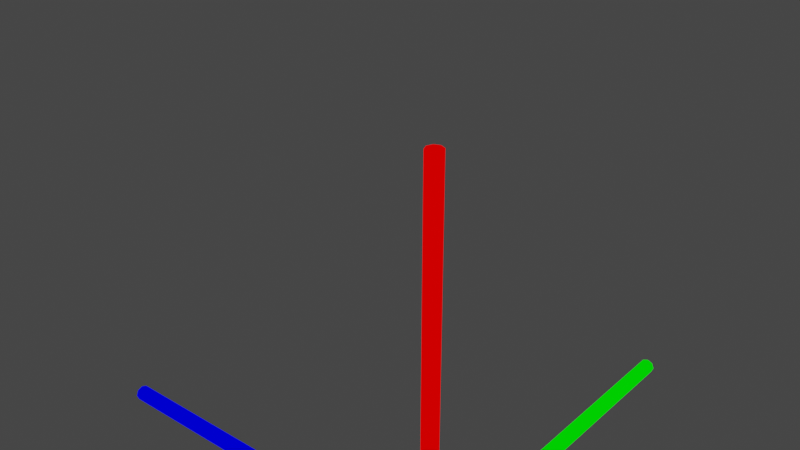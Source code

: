 # Source: axes.blend  (saved by Blender 2.92.15; exported with 4.5.12 LTS)
import bpy
from mathutils import Matrix  # noqa: F401  (used for matrix-valued properties, if any)

bpy.ops.wm.read_factory_settings(use_empty=True)
scene = bpy.context.scene
scene.name = 'Scene'

# ---- collections
col_collection = bpy.data.collections.new('Collection'); scene.collection.children.link(col_collection)

# ---- materials (node trees are filled in below, after node groups)
mat_w = bpy.data.materials.new('W')
mat_w.use_transparent_shadow = False
mat_r = bpy.data.materials.new('R')
mat_r.use_transparent_shadow = False
mat_g = bpy.data.materials.new('G')
mat_g.use_transparent_shadow = False
mat_b = bpy.data.materials.new('B')
mat_b.use_transparent_shadow = False

# ---- node groups
ng_auto_smooth = bpy.data.node_groups.new('Auto Smooth', 'GeometryNodeTree')
_s = ng_auto_smooth.interface.new_socket(name='Geometry', in_out='OUTPUT', socket_type='NodeSocketGeometry')
_s = ng_auto_smooth.interface.new_socket(name='Geometry', in_out='INPUT', socket_type='NodeSocketGeometry')
_s = ng_auto_smooth.interface.new_socket(name='Angle', in_out='INPUT', socket_type='NodeSocketFloat')
_s.subtype = 'ANGLE'
_s.min_value = 0.0
_s.max_value = 3.142
ng_auto_smooth.is_modifier = True
_N = ng_auto_smooth.nodes; _L = ng_auto_smooth.links
n0 = _N.new('NodeGroupOutput'); n0.name = 'Group Output'; n0.location = (480, -100)
n1 = _N.new('NodeGroupInput'); n1.name = 'Group Input'; n1.location = (-420, -300)
n2 = _N.new('NodeGroupInput'); n2.name = 'Group Input.001'; n2.location = (-60, -100)
n3 = _N.new('GeometryNodeSetShadeSmooth'); n3.name = 'Set Shade Smooth'; n3.location = (120, -100)
n3.domain = 'EDGE'
n4 = _N.new('GeometryNodeSetShadeSmooth'); n4.name = 'Set Shade Smooth.001'; n4.location = (300, -100)
n5 = _N.new('GeometryNodeInputMeshEdgeAngle'); n5.name = 'Edge Angle'; n5.location = (-420, -220)
n6 = _N.new('GeometryNodeInputEdgeSmooth'); n6.name = 'Is Edge Smooth'; n6.location = (-60, -160)
n7 = _N.new('GeometryNodeInputShadeSmooth'); n7.name = 'Is Face Smooth'; n7.location = (-240, -340)
n8 = _N.new('FunctionNodeBooleanMath'); n8.name = 'Boolean Math'; n8.location = (-60, -220)
n9 = _N.new('FunctionNodeCompare'); n9.name = 'Compare'; n9.location = (-240, -180)
n9.operation = 'LESS_EQUAL'
_L.new(n5.outputs[0], n9.inputs[0])
_L.new(n4.outputs[0], n0.inputs[0])
_L.new(n1.outputs[1], n9.inputs[1])
_L.new(n9.outputs[0], n8.inputs[0])
_L.new(n7.outputs[0], n8.inputs[1])
_L.new(n2.outputs[0], n3.inputs[0])
_L.new(n6.outputs[0], n3.inputs[1])
_L.new(n3.outputs[0], n4.inputs[0])
_L.new(n8.outputs[0], n3.inputs[2])
n0.is_active_output = True

# ---- material node trees
mat_w.use_nodes = True; mat_w.node_tree.nodes.clear()
_N = mat_w.node_tree.nodes; _L = mat_w.node_tree.links
n0 = _N.new('ShaderNodeOutputMaterial'); n0.name = 'Material Output'; n0.location = (300, 300)
n1 = _N.new('ShaderNodeEmission'); n1.name = 'Emission'; n1.location = (10, 300)
_L.new(n1.outputs[0], n0.inputs[0])
n0.is_active_output = True
mat_r.use_nodes = True; mat_r.node_tree.nodes.clear()
_N = mat_r.node_tree.nodes; _L = mat_r.node_tree.links
n0 = _N.new('ShaderNodeOutputMaterial'); n0.name = 'Material Output'; n0.location = (300, 300)
n1 = _N.new('ShaderNodeEmission'); n1.name = 'Emission'; n1.location = (10, 300)
n1.inputs[0].default_value = (1.0, 0.0, 0.0, 1.0)
_L.new(n1.outputs[0], n0.inputs[0])
n0.is_active_output = True
mat_g.use_nodes = True; mat_g.node_tree.nodes.clear()
_N = mat_g.node_tree.nodes; _L = mat_g.node_tree.links
n0 = _N.new('ShaderNodeOutputMaterial'); n0.name = 'Material Output'; n0.location = (300, 300)
n1 = _N.new('ShaderNodeEmission'); n1.name = 'Emission'; n1.location = (10, 300)
n1.inputs[0].default_value = (0.0, 1.0, 0.0, 1.0)
_L.new(n1.outputs[0], n0.inputs[0])
n0.is_active_output = True
mat_b.use_nodes = True; mat_b.node_tree.nodes.clear()
_N = mat_b.node_tree.nodes; _L = mat_b.node_tree.links
n0 = _N.new('ShaderNodeOutputMaterial'); n0.name = 'Material Output'; n0.location = (300, 300)
n1 = _N.new('ShaderNodeEmission'); n1.name = 'Emission'; n1.location = (10, 300)
n1.inputs[0].default_value = (0.0, 0.0, 1.0, 1.0)
_L.new(n1.outputs[0], n0.inputs[0])
n0.is_active_output = True

# ---- world
world_world = bpy.data.worlds.new('World'); scene.world = world_world
world_world.use_nodes = True; world_world.node_tree.nodes.clear()
_N = world_world.node_tree.nodes; _L = world_world.node_tree.links
n0 = _N.new('ShaderNodeOutputWorld'); n0.name = 'World Output'; n0.location = (300, 300)
n1 = _N.new('ShaderNodeBackground'); n1.name = 'Background'; n1.location = (10, 300)
n1.inputs[0].default_value = (0.05088, 0.05088, 0.05088, 1.0)
_L.new(n1.outputs[0], n0.inputs[0])
n0.is_active_output = True
world_world.color = (0.05088, 0.05088, 0.05088)
world_world.use_sun_shadow = False
world_world.sun_shadow_jitter_overblur = 0.0

# ---- meshes
me_sphere = bpy.data.meshes.new('Sphere')
me_sphere.from_pydata([(-0.01414, -0.01414, 1.0), (-0.02, -9.313e-09, 1.0), (-0.01414, 0.01414, 1.0), (6.991e-08, 0.02, 1.0), (0.01414, 0.01414, 1.0), (0.02, 3.725e-09, 1.0), (0.01414, -0.01414, 1.0), (7.736e-08, -0.02, 1.0), (-0.01414, 1.0, 0.01414), (-0.02, 1.0, 1.082e-08), (-0.01414, 1.0, -0.01414), (-7.098e-09, 1.0, -0.02), (0.01414, 1.0, -0.01414), (0.02, 1.0, -5.235e-09), (0.01414, 1.0, 0.01414), (3.373e-09, 1.0, 0.02), (-1.0, -0.01414, 0.01414), (-1.0, -0.02, 8.481e-08), (-1.0, -0.01414, -0.01414), (-1.0, -5.588e-09, -0.02), (-1.0, 0.01414, -0.01414), (-1.0, 0.02, 7.177e-08), (-1.0, 0.01414, 0.01414), (-1.0, 1.863e-09, 0.02), (8.742e-10, -0.02, -6.263e-10), (0.01414, -0.01414, -1.228e-09), (0.02, -1.748e-09, -1.51e-09), (-1.935e-10, -0.01414, -0.01414), (-6.357e-10, -1.443e-09, -0.02), (0.01414, -1.909e-09, -0.01414), (-0.01414, 0.01414, -0.01414), (-0.02, 0.02, -2.215e-09), (-0.01414, 0.01414, 0.01414), (-4.078e-09, 0.02, 0.02), (-0.02, -9.313e-09, 0.02), (-0.01414, -0.01414, 0.01414), (0.01414, 0.01414, 0.01414)], [], [(2, 1, 0, 7, 6, 5, 4, 3), (10, 9, 8, 15, 14, 13, 12, 11), (18, 17, 16, 23, 22, 21, 20, 19), (25, 24, 27), (29, 27, 28), (26, 25, 29), (27, 29, 25), (31, 9, 10, 30), (24, 17, 18, 27), (10, 11, 28, 30), (28, 19, 20, 30), (31, 21, 22, 32), (20, 21, 31, 30), (33, 3, 4, 36), (35, 0, 1, 34), (24, 7, 0, 35), (26, 5, 6, 25), (34, 1, 2, 32), (36, 4, 5, 26), (33, 32, 2, 3), (25, 6, 7, 24), (35, 16, 17, 24), (34, 23, 16, 35), (33, 15, 8, 32), (26, 13, 14, 36), (36, 14, 15, 33), (32, 22, 23, 34), (27, 18, 19, 28), (12, 29, 28, 11), (29, 12, 13, 26), (32, 8, 9, 31)])
me_sphere.polygons.foreach_set('use_smooth', [True] * 31)
me_sphere.polygons.foreach_set('material_index', [1, 2, 3, 0, 0, 0, 0, 2, 3, 2, 3, 3, 3, 1, 1, 1, 1, 1, 1, 1, 1, 3, 3, 2, 2, 2, 3, 3, 2, 2, 2])
_k = set([(0, 1), (0, 7), (1, 2), (2, 3), (3, 4), (4, 5), (5, 6), (6, 7), (8, 9), (8, 15), (9, 10), (10, 11), (11, 12), (12, 13), (13, 14), (14, 15), (16, 17), (16, 23), (17, 18), (18, 19), (19, 20), (20, 21), (21, 22), (22, 23), (28, 30), (30, 31), (31, 32), (32, 33), (32, 34), (33, 36), (34, 35)])
me_sphere.attributes.new('sharp_edge', 'BOOLEAN', 'EDGE').data.foreach_set('value', [ (min(e.vertices), max(e.vertices)) in _k for e in me_sphere.edges])
_uv = me_sphere.uv_layers.new(name='UVMap')
_uv.uv.foreach_set('vector', [0.2857, 0.0, 0.1429, 0.0, 0.0, 0.0, 1.0, 0.0, 0.8571, 0.0, 0.7143, 0.0, 0.5714, 0.0, 0.4286, 0.0, 0.2857, 0.0, 0.1429, 0.0, 0.0, 0.0, 1.0, 0.0, 0.8571, 0.0, 0.7143, 0.0, 0.5714, 0.0, 0.4286, 0.0, 0.2857, 0.0, 0.1429, 0.0, 0.0, 0.0, 1.0, 0.0, 0.8571, 0.0, 0.7143, 0.0, 0.5714, 0.0, 0.4286, 0.0, 0.0, 0.0, 1.0, 0.125, 0.0, 0.0, 1.0, 0.25, 1.0, 0.25, 1.0, 0.375, 0.9375, 0.0, 0.0, 0.0, 1.0, 0.5, 0.0, 0.0, 0.0, 0.0, 0.0, 0.0, 0.98, 0.125, 0.0, 0.125, 0.0, 0.25, 0.9859, 0.25, 1.0, 0.125, 0.0, 0.125, 0.0, 0.25, 0.125, 0.5, 0.0, 0.25, 0.0, 0.375, 1.0, 0.375, 0.9859, 0.25, 1.0, 0.375, 0.0, 0.375, 0.0, 0.5, 0.9859, 0.5, 0.98, 0.625, 0.0, 0.625, 0.0, 0.75, 0.9859, 0.75, 0.0, 0.5, 0.0, 0.625, 0.98, 0.625, 0.9859, 0.5, 0.98, 0.375, 0.0, 0.375, 0.0, 0.5, 0.9859, 0.5, 0.9859, 0.0, 0.0, 0.0, 0.0, 0.125, 0.98, 0.125, 1.0, 0.875, 0.0, 0.875, 0.0, 1.0, 0.9859, 1.0, 1.0, 0.625, 0.0, 0.625, 0.0, 0.75, 1.0, 0.7499, 0.98, 0.125, 0.0, 0.125, 0.0, 0.25, 0.9859, 0.25, 0.9859, 0.5, 0.0, 0.5, 0.0, 0.625, 1.0, 0.625, 0.98, 0.375, 0.9859, 0.25, 0.0, 0.25, 0.0, 0.375, 1.0, 0.75, 0.0, 0.75, 0.0, 0.875, 1.0, 0.875, 0.9859, 0.0, 0.0, 0.0, 0.0, 0.125, 1.0, 0.125, 0.98, 0.875, 0.0, 0.875, 0.0, 1.0, 0.9859, 1.0, 0.98, 0.875, 0.0, 0.875, 0.0, 1.0, 0.9859, 1.0, 1.0, 0.625, 0.0, 0.625, 0.0, 0.75, 0.9859, 0.75, 0.9859, 0.75, 0.0, 0.75, 0.0, 0.875, 0.98, 0.875, 0.9859, 0.75, 0.0, 0.75, 0.0, 0.875, 0.98, 0.875, 1.0, 0.25, 0.0, 0.25, 0.0, 0.375, 0.0, 0.5, 0.0, 0.5, 1.0, 0.25, 1.0, 0.375, 0.0, 0.375, 1.0, 0.5, 0.0, 0.5, 0.0, 0.625, 0.9375, 0.0, 0.9859, 0.0, 0.0, 0.0, 0.0, 0.125, 0.98, 0.125])
_ca = me_sphere.color_attributes.new('Col', 'BYTE_COLOR', 'CORNER')
_ca.data.foreach_set('color', [1.0, 1.0, 1.0, 1.0, 1.0, 1.0, 1.0, 1.0, 1.0, 1.0, 1.0, 1.0, 1.0, 1.0, 1.0, 1.0, 1.0, 1.0, 1.0, 1.0, 1.0, 1.0, 1.0, 1.0, 1.0, 1.0, 1.0, 1.0, 1.0, 1.0, 1.0, 1.0, 1.0, 1.0, 1.0, 1.0, 1.0, 1.0, 1.0, 1.0, 1.0, 1.0, 1.0, 1.0, 1.0, 1.0, 1.0, 1.0, 1.0, 1.0, 1.0, 1.0, 1.0, 1.0, 1.0, 1.0, 1.0, 1.0, 1.0, 1.0, 1.0, 1.0, 1.0, 1.0, 1.0, 1.0, 1.0, 1.0, 1.0, 1.0, 1.0, 1.0, 1.0, 1.0, 1.0, 1.0, 1.0, 1.0, 1.0, 1.0, 1.0, 1.0, 1.0, 1.0, 1.0, 1.0, 1.0, 1.0, 1.0, 1.0, 1.0, 1.0, 1.0, 1.0, 1.0, 1.0, 1.0, 1.0, 1.0, 1.0, 1.0, 1.0, 1.0, 1.0, 1.0, 1.0, 1.0, 1.0, 1.0, 1.0, 1.0, 1.0, 1.0, 1.0, 1.0, 1.0, 1.0, 1.0, 1.0, 1.0, 1.0, 1.0, 1.0, 1.0, 1.0, 1.0, 1.0, 1.0, 1.0, 1.0, 1.0, 1.0, 1.0, 1.0, 1.0, 1.0, 1.0, 1.0, 1.0, 1.0, 1.0, 1.0, 1.0, 1.0, 1.0, 1.0, 1.0, 1.0, 1.0, 1.0, 1.0, 1.0, 1.0, 1.0, 1.0, 1.0, 1.0, 1.0, 1.0, 1.0, 1.0, 1.0, 1.0, 1.0, 1.0, 1.0, 1.0, 1.0, 1.0, 1.0, 1.0, 1.0, 1.0, 1.0, 1.0, 1.0, 1.0, 1.0, 1.0, 1.0, 1.0, 1.0, 1.0, 1.0, 1.0, 1.0, 1.0, 1.0, 1.0, 1.0, 1.0, 1.0, 1.0, 1.0, 1.0, 1.0, 1.0, 1.0, 1.0, 1.0, 1.0, 1.0, 1.0, 1.0, 1.0, 1.0, 1.0, 1.0, 1.0, 1.0, 1.0, 1.0, 1.0, 1.0, 1.0, 1.0, 1.0, 1.0, 1.0, 1.0, 1.0, 1.0, 1.0, 1.0, 1.0, 1.0, 1.0, 1.0, 1.0, 1.0, 1.0, 1.0, 1.0, 1.0, 1.0, 1.0, 1.0, 1.0, 1.0, 1.0, 1.0, 1.0, 1.0, 1.0, 1.0, 1.0, 1.0, 1.0, 1.0, 1.0, 1.0, 1.0, 1.0, 1.0, 1.0, 1.0, 1.0, 1.0, 1.0, 1.0, 1.0, 1.0, 1.0, 1.0, 1.0, 1.0, 1.0, 1.0, 1.0, 1.0, 1.0, 1.0, 1.0, 1.0, 1.0, 1.0, 1.0, 1.0, 1.0, 1.0, 1.0, 1.0, 1.0, 1.0, 1.0, 1.0, 1.0, 1.0, 1.0, 1.0, 1.0, 1.0, 1.0, 1.0, 1.0, 1.0, 1.0, 1.0, 1.0, 1.0, 1.0, 1.0, 1.0, 1.0, 1.0, 1.0, 1.0, 1.0, 1.0, 1.0, 1.0, 1.0, 1.0, 1.0, 1.0, 1.0, 1.0, 1.0, 1.0, 1.0, 1.0, 1.0, 1.0, 1.0, 1.0, 1.0, 1.0, 1.0, 1.0, 1.0, 1.0, 1.0, 1.0, 1.0, 1.0, 1.0, 1.0, 1.0, 1.0, 1.0, 1.0, 1.0, 1.0, 1.0, 1.0, 1.0, 1.0, 1.0, 1.0, 1.0, 1.0, 1.0, 1.0, 1.0, 1.0, 1.0, 1.0, 1.0, 1.0, 1.0, 1.0, 1.0, 1.0, 1.0, 1.0, 1.0, 1.0, 1.0, 1.0, 1.0, 1.0, 1.0, 1.0, 1.0, 1.0, 1.0, 1.0, 1.0, 1.0, 1.0, 1.0, 1.0, 1.0, 1.0, 1.0, 1.0, 1.0, 1.0, 1.0, 1.0, 1.0, 1.0, 1.0, 1.0, 1.0, 1.0, 1.0, 1.0, 1.0, 1.0, 1.0, 1.0, 1.0, 1.0, 1.0, 1.0, 1.0, 1.0, 1.0, 1.0, 1.0, 1.0, 1.0, 1.0, 1.0, 1.0, 1.0, 1.0, 1.0, 1.0, 1.0, 1.0, 1.0, 1.0, 1.0, 1.0, 1.0, 1.0, 1.0, 1.0, 1.0, 1.0, 1.0, 1.0, 1.0, 1.0, 1.0, 1.0, 1.0, 1.0, 1.0, 1.0, 1.0, 1.0, 1.0, 1.0, 1.0, 1.0, 1.0, 1.0, 1.0, 1.0, 1.0, 1.0, 1.0, 1.0, 1.0, 1.0, 1.0, 1.0, 1.0, 1.0, 1.0, 1.0, 1.0, 1.0, 1.0, 1.0, 1.0, 1.0, 1.0, 1.0, 1.0, 1.0, 1.0, 1.0, 1.0, 1.0, 1.0, 1.0, 1.0, 1.0, 1.0, 1.0, 1.0, 1.0, 1.0, 1.0, 1.0, 1.0, 1.0, 1.0, 1.0, 1.0, 1.0, 1.0, 1.0, 1.0, 1.0, 1.0, 1.0, 1.0, 1.0, 1.0, 1.0, 1.0, 1.0, 1.0, 1.0, 1.0, 1.0, 1.0, 1.0, 1.0, 1.0, 1.0, 1.0, 1.0, 1.0, 1.0, 1.0, 1.0, 1.0, 1.0, 1.0, 1.0, 1.0, 1.0])
me_sphere.materials.append(mat_w)
me_sphere.materials.append(mat_r)
me_sphere.materials.append(mat_g)
me_sphere.materials.append(mat_b)
me_sphere.use_remesh_fix_poles = True
me_sphere.use_remesh_preserve_attributes = False
me_sphere.use_mirror_vertex_groups = False
me_sphere.update()

# ---- objects
ob_sphere = bpy.data.objects.new('Sphere', me_sphere)

# ---- transforms, parenting, visibility, modifiers, constraints
ob_sphere.location = (0.0, 0.0, 0.0)
ob_sphere.lineart.crease_threshold = 0.0
_m = ob_sphere.modifiers.new('Auto Smooth', 'NODES')
_m.node_group = ng_auto_smooth
_gi = [s.identifier for s in ng_auto_smooth.interface.items_tree if s.item_type == 'SOCKET' and s.in_out == 'INPUT']
_m[_gi[1]] = 1.496  # Angle

# ---- collection membership
col_collection.objects.link(ob_sphere)

# ---- scene / render settings (as saved in the file)
scene.frame_start = 1; scene.frame_end = 250; scene.frame_set(1)
scene.render.engine = 'BLENDER_EEVEE_NEXT'
scene.cycles.use_denoising = False
scene.cycles.samples = 128
scene.cycles.sampling_pattern = 'TABULATED_SOBOL'
scene.cycles.use_adaptive_sampling = False
scene.cycles.use_light_tree = False
scene.view_settings.view_transform = 'Filmic'
bpy.context.view_layer.update()

# ---- added for rendering (the .blend has no active camera): camera
cam_auto = bpy.data.cameras.new('AutoCamera')
cam_auto.lens = 50.0
cam_auto.sensor_width = 36.0
cam_auto.clip_end = 1000.0
ob_auto_camera = bpy.data.objects.new('AutoCamera', cam_auto)
scene.collection.objects.link(ob_auto_camera)
ob_auto_camera.location = (1.14459, -1.4715, 1.79767)
ob_auto_camera.rotation_euler = (1.09748, -7.21219e-08, 0.694738)
scene.camera = ob_auto_camera
bpy.context.view_layer.update()
